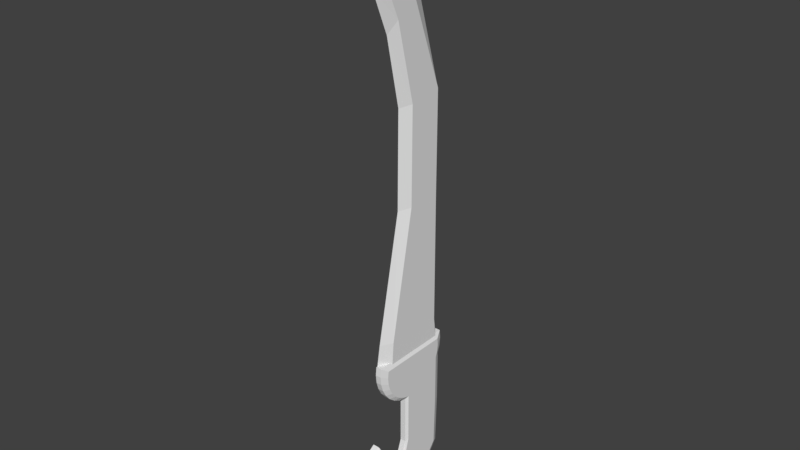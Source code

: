 # Source: Weapon_Sword_BronzeSlasher01.blend  (saved by Blender 2.79.0; exported with 4.5.12 LTS)
import bpy
from mathutils import Matrix  # noqa: F401  (used for matrix-valued properties, if any)

bpy.ops.wm.read_factory_settings(use_empty=True)
scene = bpy.context.scene
scene.name = 'Scene'

# ---- collections
col_collection_1 = bpy.data.collections.new('Collection 1'); scene.collection.children.link(col_collection_1)

# ---- world
world_world = bpy.data.worlds.new('World'); scene.world = world_world
world_world.color = (0.05088, 0.05088, 0.05088)
world_world.use_sun_shadow = False
world_world.sun_shadow_jitter_overblur = 0.0
world_world.cycles.sampling_method = 'MANUAL'

# ---- meshes
me_cube = bpy.data.meshes.new('Cube')
me_cube.from_pydata([(0.3577, -2.38, 0.0), (0.3577, -0.955, 8.142), (0.3577, 1.041, 0.0), (0.3577, 0.8922, 8.138), (0.0, -2.908, 1.286), (0.3577, 0.9007, 1.194), (0.3577, -0.9101, 13.27), (0.3577, 0.9134, 13.54), (0.3577, -1.902, 17.36), (0.3577, -0.8962, 18.46), (0.3577, -2.926, 19.66), (0.3577, -2.328, 21.33), (0.0, -3.122, 0.0), (0.0, -1.532, 8.049), (-2.768e-17, -1.479, 13.14), (0.3577, -2.288, 1.286), (8.434e-16, -2.243, 16.69), (1.31e-15, -3.122, 18.81), (0.0, 1.499, 0.0), (0.0, 1.245, 7.939), (-2.026e-17, 1.28, 1.194), (6.124e-17, 1.293, 13.54), (1.189e-15, -0.2792, 18.94), (2.115e-15, -1.776, 23.08), (0.3007, 1.508, -0.2586), (0.3007, 1.463, 0.2016), (0.4558, -1.235, -2.39), (0.4558, -1.604, -2.278), (0.4558, -1.945, -2.096), (0.4558, -2.243, -1.851), (0.4558, -2.488, -1.553), (0.4558, -2.67, -1.212), (0.4558, -2.782, -0.8429), (0.4558, -2.82, -0.4586), (0.4558, -2.782, -0.07435), (0.4558, 1.081, -0.07434), (0.4558, 1.119, -0.4586), (0.3007, -3.164, 0.2016), (0.3007, -3.21, -0.2586), (0.3007, -3.164, -0.7188), (0.3007, -3.03, -1.161), (0.3007, -2.812, -1.569), (0.3007, -2.519, -1.927), (0.3007, -2.161, -2.22), (0.3007, -1.753, -2.438), (0.3007, -1.311, -2.572), (0.3007, -1.68, -6.349), (0.4558, -1.597, -6.381), (0.3007, 1.329, -1.161), (0.3007, 1.463, -0.7188), (0.4558, 0.9691, -1.212), (0.4558, 1.081, -0.8429), (2.98e-08, 1.508, -0.2586), (5.96e-08, 1.463, 0.2016), (5.96e-08, -3.164, 0.2016), (2.98e-08, -3.21, -0.2586), (2.98e-08, -3.164, -0.7188), (-2.98e-08, -3.03, -1.161), (-8.941e-08, -2.812, -1.569), (-8.941e-08, -2.519, -1.927), (-8.941e-08, -2.161, -2.22), (-8.941e-08, -1.753, -2.438), (-8.941e-08, -1.311, -2.572), (-2.98e-08, 1.329, -1.161), (2.98e-08, 1.463, -0.7188), (0.4558, -1.235, -5.081), (0.3007, -1.311, -5.263), (0.4558, -2.25, -6.812), (0.3007, -2.25, -6.731), (0.3007, 1.329, -3.852), (0.4558, 0.9691, -3.903), (-8.941e-08, -1.311, -5.263), (-2.98e-08, 1.329, -3.852), (0.3007, -0.09155, -8.485), (0.3007, 1.236, -6.621), (0.4558, 0.9, -6.483), (0.0, -1.68, -6.349), (-7.485e-08, 1.236, -6.621), (0.3007, -3.445, -4.345), (0.4558, -3.458, -4.386), (0.3007, -2.25, -8.518), (0.4558, -2.25, -8.304), (0.0, -2.25, -6.731), (0.0, -2.25, -8.518), (0.0, -0.09155, -8.485), (0.4558, -0.4186, -8.154), (0.0, -1.935, -6.601), (0.3007, -1.935, -6.601), (0.4558, -1.898, -6.655), (0.4558, -2.658, -6.563), (0.3007, -2.623, -6.449), (0.4558, -4.041, -6.185), (0.3007, -2.833, -5.299), (0.3007, -4.127, -7.446), (0.4558, -3.914, -7.395), (0.0, -4.241, -6.232), (0.0, -3.996, -4.71), (0.3007, -3.996, -4.71), (0.4558, -3.918, -4.691), (0.0, -2.531, 21.19), (0.0, -4.127, -7.446), (0.0, -2.833, -5.299), (0.0, -2.623, -6.449), (0.0, -3.445, -4.345), (0.3007, -4.241, -6.232), (0.0, -3.031, 19.78), (0.4558, -2.866, -5.405)], [], [(5, 3, 1, 15), (1, 3, 7, 6), (2, 5, 15, 0), (6, 7, 9, 8), (8, 9, 11, 10), (1, 6, 14, 13), (8, 10, 17, 16), (15, 1, 13, 4), (0, 15, 4, 12), (6, 8, 16, 14), (3, 5, 20, 19), (9, 7, 21, 22), (7, 3, 19, 21), (5, 2, 18, 20), (11, 9, 22, 23), (62, 71, 66, 45), (36, 35, 34, 33, 32, 31, 30, 29, 28, 27, 26, 50, 51), (45, 66, 65, 26), (41, 30, 31, 40), (48, 69, 72, 63), (42, 29, 30, 41), (37, 34, 35, 25), (43, 28, 29, 42), (50, 70, 69, 48), (44, 27, 28, 43), (45, 26, 27, 44), (25, 35, 36, 24), (38, 33, 34, 37), (49, 51, 50, 48), (67, 81, 85, 88), (39, 32, 33, 38), (24, 36, 51, 49), (40, 31, 32, 39), (40, 57, 58, 41), (41, 58, 59, 42), (25, 53, 54, 37), (42, 59, 60, 43), (43, 60, 61, 44), (44, 61, 62, 45), (24, 52, 53, 25), (37, 54, 55, 38), (48, 63, 64, 49), (38, 55, 56, 39), (49, 64, 52, 24), (39, 56, 57, 40), (89, 94, 81, 67), (71, 76, 46, 66), (66, 46, 47, 65), (69, 74, 77, 72), (70, 75, 74, 69), (88, 85, 75, 47), (86, 82, 68, 87), (87, 68, 67, 88), (93, 104, 95, 100), (81, 94, 93, 80), (93, 100, 83, 80), (90, 68, 82, 102), (91, 106, 79, 98), (85, 81, 80, 73), (73, 80, 83, 84), (74, 73, 84, 77), (75, 85, 73, 74), (46, 87, 88, 47), (76, 86, 87, 46), (103, 96, 97, 78), (92, 78, 79, 106), (91, 98, 97, 104), (68, 90, 89, 67), (78, 92, 101, 103), (89, 106, 91, 94), (92, 90, 102, 101), (104, 97, 96, 95), (11, 23, 99), (10, 105, 17), (78, 97, 98, 79), (94, 91, 104, 93), (90, 92, 106, 89), (47, 75, 70, 65), (10, 11, 99, 105), (65, 70, 50, 26)])
me_cube.use_remesh_preserve_volume = False
me_cube.use_remesh_preserve_attributes = False
me_cube.use_mirror_vertex_groups = False
me_cube.update()

# ---- objects
ob_cube = bpy.data.objects.new('Cube', me_cube)

# ---- transforms, parenting, visibility, modifiers, constraints
ob_cube.location = (0.0, 0.0, 0.0)
ob_cube.lineart.crease_threshold = 0.0
_m = ob_cube.modifiers.new('Mirror', 'MIRROR')
_m.show_render = False
_m.use_clip = True

# ---- collection membership
col_collection_1.objects.link(ob_cube)

# ---- scene / render settings (as saved in the file)
scene.frame_start = 1; scene.frame_end = 250; scene.frame_set(1)
scene.render.engine = 'BLENDER_EEVEE_NEXT'
scene.render.resolution_percentage = 50
scene.render.dither_intensity = 0.0
scene.cycles.use_denoising = False
scene.cycles.samples = 128
scene.cycles.sampling_pattern = 'TABULATED_SOBOL'
scene.cycles.use_adaptive_sampling = False
scene.cycles.use_light_tree = False
scene.cycles.blur_glossy = 0.0
scene.cycles.sample_clamp_indirect = 0.0
scene.view_settings.view_transform = 'Standard'
bpy.context.view_layer.update()

# ---- added for rendering (the .blend has no active camera and no usable light): camera, sun
cam_auto = bpy.data.cameras.new('AutoCamera')
cam_auto.lens = 50.0
cam_auto.sensor_width = 36.0
cam_auto.clip_end = 1000.0
ob_auto_camera = bpy.data.objects.new('AutoCamera', cam_auto)
scene.collection.objects.link(ob_auto_camera)
ob_auto_camera.location = (29.7294, -37.0415, 31.0657)
ob_auto_camera.rotation_euler = (1.09748, -7.21219e-08, 0.694738)
scene.camera = ob_auto_camera
light_auto_sun = bpy.data.lights.new('AutoSun', 'SUN')
light_auto_sun.energy = 3.0
light_auto_sun.angle = 0.0523599
ob_auto_sun = bpy.data.objects.new('AutoSun', light_auto_sun)
scene.collection.objects.link(ob_auto_sun)
ob_auto_sun.rotation_euler = (0.872665, 0.174533, 0.523599)
bpy.context.view_layer.update()
